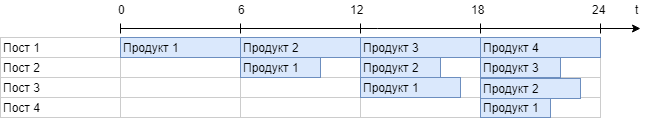

The diagram above was exported from draw.io. Its source (the exported page's mxGraphModel, read from the mxfile embedded in the PNG):
<mxGraphModel dx="1162" dy="648" grid="1" gridSize="10" guides="1" tooltips="1" connect="0" arrows="1" fold="1" page="1" pageScale="1.5" pageWidth="1169" pageHeight="826" background="#ffffff" math="0" shadow="0">
  <root>
    <mxCell id="0" style=";html=1;" />
    <mxCell id="1" style=";html=1;" parent="0" />
    <mxCell id="7a8b956e7d50b54d-150" value="Пост 1" style="align=left;strokeColor=#CCCCCC;html=1;" parent="1" vertex="1">
      <mxGeometry x="160" y="479" width="120" height="20" as="geometry" />
    </mxCell>
    <mxCell id="7a8b956e7d50b54d-162" value="Пост 2" style="align=left;strokeColor=#CCCCCC;html=1;" parent="1" vertex="1">
      <mxGeometry x="160" y="499" width="120" height="20" as="geometry" />
    </mxCell>
    <mxCell id="7a8b956e7d50b54d-163" value="Пост 3" style="align=left;strokeColor=#CCCCCC;html=1;" parent="1" vertex="1">
      <mxGeometry x="160" y="519" width="120" height="20" as="geometry" />
    </mxCell>
    <mxCell id="7a8b956e7d50b54d-164" value="Пост 4" style="align=left;strokeColor=#CCCCCC;html=1;" parent="1" vertex="1">
      <mxGeometry x="160" y="539" width="120" height="20" as="geometry" />
    </mxCell>
    <mxCell id="7a8b956e7d50b54d-177" value="" style="align=left;strokeColor=#CCCCCC;html=1;" parent="1" vertex="1">
      <mxGeometry x="280" y="479" width="120" height="20" as="geometry" />
    </mxCell>
    <mxCell id="7a8b956e7d50b54d-178" value="" style="align=left;strokeColor=#CCCCCC;html=1;" parent="1" vertex="1">
      <mxGeometry x="280" y="499" width="120" height="20" as="geometry" />
    </mxCell>
    <mxCell id="7a8b956e7d50b54d-179" value="" style="align=left;strokeColor=#CCCCCC;html=1;" parent="1" vertex="1">
      <mxGeometry x="280" y="519" width="120" height="20" as="geometry" />
    </mxCell>
    <mxCell id="7a8b956e7d50b54d-180" value="" style="align=left;strokeColor=#CCCCCC;html=1;" parent="1" vertex="1">
      <mxGeometry x="280" y="539" width="120" height="20" as="geometry" />
    </mxCell>
    <mxCell id="7a8b956e7d50b54d-193" value="" style="align=left;strokeColor=#CCCCCC;html=1;" parent="1" vertex="1">
      <mxGeometry x="400" y="479" width="120" height="20" as="geometry" />
    </mxCell>
    <mxCell id="7a8b956e7d50b54d-194" value="" style="align=left;strokeColor=#CCCCCC;html=1;" parent="1" vertex="1">
      <mxGeometry x="400" y="499" width="120" height="20" as="geometry" />
    </mxCell>
    <mxCell id="7a8b956e7d50b54d-195" value="" style="align=left;strokeColor=#CCCCCC;html=1;" parent="1" vertex="1">
      <mxGeometry x="400" y="519" width="120" height="20" as="geometry" />
    </mxCell>
    <mxCell id="7a8b956e7d50b54d-196" value="" style="align=left;strokeColor=#CCCCCC;html=1;" parent="1" vertex="1">
      <mxGeometry x="400" y="539" width="120" height="20" as="geometry" />
    </mxCell>
    <mxCell id="7a8b956e7d50b54d-209" value="" style="align=left;strokeColor=#CCCCCC;html=1;" parent="1" vertex="1">
      <mxGeometry x="520" y="479" width="120" height="20" as="geometry" />
    </mxCell>
    <mxCell id="7a8b956e7d50b54d-210" value="" style="align=left;strokeColor=#CCCCCC;html=1;" parent="1" vertex="1">
      <mxGeometry x="520" y="499" width="120" height="20" as="geometry" />
    </mxCell>
    <mxCell id="7a8b956e7d50b54d-211" value="" style="align=left;strokeColor=#CCCCCC;html=1;" parent="1" vertex="1">
      <mxGeometry x="520" y="519" width="120" height="20" as="geometry" />
    </mxCell>
    <mxCell id="7a8b956e7d50b54d-212" value="" style="align=left;strokeColor=#CCCCCC;html=1;" parent="1" vertex="1">
      <mxGeometry x="520" y="539" width="120" height="20" as="geometry" />
    </mxCell>
    <mxCell id="7a8b956e7d50b54d-353" value="Продукт 1" style="align=left;strokeColor=#6c8ebf;html=1;fillColor=#dae8fc;" parent="1" vertex="1">
      <mxGeometry x="280" y="479" width="120" height="20" as="geometry" />
    </mxCell>
    <mxCell id="7a8b956e7d50b54d-354" value="Продукт 1" style="align=left;strokeColor=#6c8ebf;html=1;fillColor=#dae8fc;" parent="1" vertex="1">
      <mxGeometry x="400" y="499" width="80" height="20" as="geometry" />
    </mxCell>
    <mxCell id="7a8b956e7d50b54d-355" value="Продукт 1" style="align=left;strokeColor=#6c8ebf;html=1;fillColor=#dae8fc;" parent="1" vertex="1">
      <mxGeometry x="520" y="519" width="100" height="20" as="geometry" />
    </mxCell>
    <mxCell id="c2Lc9gJvljth-s_-24UX-1" value="" style="align=left;strokeColor=#CCCCCC;html=1;" vertex="1" parent="1">
      <mxGeometry x="640" y="479" width="120" height="20" as="geometry" />
    </mxCell>
    <mxCell id="c2Lc9gJvljth-s_-24UX-2" value="" style="align=left;strokeColor=#CCCCCC;html=1;" vertex="1" parent="1">
      <mxGeometry x="640" y="499" width="120" height="20" as="geometry" />
    </mxCell>
    <mxCell id="c2Lc9gJvljth-s_-24UX-3" value="" style="align=left;strokeColor=#CCCCCC;html=1;" vertex="1" parent="1">
      <mxGeometry x="640" y="519" width="120" height="20" as="geometry" />
    </mxCell>
    <mxCell id="c2Lc9gJvljth-s_-24UX-4" value="" style="align=left;strokeColor=#CCCCCC;html=1;" vertex="1" parent="1">
      <mxGeometry x="640" y="539" width="120" height="20" as="geometry" />
    </mxCell>
    <mxCell id="c2Lc9gJvljth-s_-24UX-17" value="Продукт 1" style="align=left;strokeColor=#6c8ebf;html=1;fillColor=#dae8fc;" vertex="1" parent="1">
      <mxGeometry x="640" y="539" width="70" height="20" as="geometry" />
    </mxCell>
    <mxCell id="c2Lc9gJvljth-s_-24UX-18" value="Продукт 2" style="align=left;strokeColor=#6c8ebf;html=1;fillColor=#dae8fc;" vertex="1" parent="1">
      <mxGeometry x="400" y="479" width="120" height="20" as="geometry" />
    </mxCell>
    <mxCell id="c2Lc9gJvljth-s_-24UX-19" value="Продукт 3" style="align=left;strokeColor=#6c8ebf;html=1;fillColor=#dae8fc;" vertex="1" parent="1">
      <mxGeometry x="520" y="479" width="120" height="20" as="geometry" />
    </mxCell>
    <mxCell id="c2Lc9gJvljth-s_-24UX-20" value="Продукт 4" style="align=left;strokeColor=#6c8ebf;html=1;fillColor=#dae8fc;" vertex="1" parent="1">
      <mxGeometry x="640" y="479" width="120" height="20" as="geometry" />
    </mxCell>
    <mxCell id="c2Lc9gJvljth-s_-24UX-21" value="Продукт 2" style="align=left;strokeColor=#6c8ebf;html=1;fillColor=#dae8fc;" vertex="1" parent="1">
      <mxGeometry x="520" y="499" width="80" height="20" as="geometry" />
    </mxCell>
    <mxCell id="c2Lc9gJvljth-s_-24UX-22" value="Продукт 3" style="align=left;strokeColor=#6c8ebf;html=1;fillColor=#dae8fc;" vertex="1" parent="1">
      <mxGeometry x="640" y="499" width="80" height="20" as="geometry" />
    </mxCell>
    <mxCell id="c2Lc9gJvljth-s_-24UX-23" value="Продукт 2" style="align=left;strokeColor=#6c8ebf;html=1;fillColor=#dae8fc;" vertex="1" parent="1">
      <mxGeometry x="640" y="520" width="100" height="20" as="geometry" />
    </mxCell>
    <mxCell id="c2Lc9gJvljth-s_-24UX-24" value="" style="endArrow=classic;html=1;" edge="1" parent="1">
      <mxGeometry width="50" height="50" relative="1" as="geometry">
        <mxPoint x="280" y="470" as="sourcePoint" />
        <mxPoint x="800" y="470" as="targetPoint" />
      </mxGeometry>
    </mxCell>
    <mxCell id="c2Lc9gJvljth-s_-24UX-25" value="" style="endArrow=none;html=1;" edge="1" parent="1">
      <mxGeometry width="50" height="50" relative="1" as="geometry">
        <mxPoint x="400" y="475" as="sourcePoint" />
        <mxPoint x="400" y="465" as="targetPoint" />
      </mxGeometry>
    </mxCell>
    <mxCell id="c2Lc9gJvljth-s_-24UX-26" value="" style="endArrow=none;html=1;" edge="1" parent="1">
      <mxGeometry width="50" height="50" relative="1" as="geometry">
        <mxPoint x="520" y="475" as="sourcePoint" />
        <mxPoint x="520" y="465" as="targetPoint" />
      </mxGeometry>
    </mxCell>
    <mxCell id="c2Lc9gJvljth-s_-24UX-27" value="" style="endArrow=none;html=1;" edge="1" parent="1">
      <mxGeometry width="50" height="50" relative="1" as="geometry">
        <mxPoint x="640" y="475" as="sourcePoint" />
        <mxPoint x="640" y="465" as="targetPoint" />
      </mxGeometry>
    </mxCell>
    <mxCell id="c2Lc9gJvljth-s_-24UX-28" value="" style="endArrow=none;html=1;" edge="1" parent="1">
      <mxGeometry width="50" height="50" relative="1" as="geometry">
        <mxPoint x="280" y="475" as="sourcePoint" />
        <mxPoint x="280" y="465" as="targetPoint" />
      </mxGeometry>
    </mxCell>
    <mxCell id="c2Lc9gJvljth-s_-24UX-30" value="" style="endArrow=none;html=1;" edge="1" parent="1">
      <mxGeometry width="50" height="50" relative="1" as="geometry">
        <mxPoint x="760" y="475" as="sourcePoint" />
        <mxPoint x="760" y="465" as="targetPoint" />
      </mxGeometry>
    </mxCell>
    <mxCell id="c2Lc9gJvljth-s_-24UX-31" value="0" style="text;html=1;resizable=0;points=[];autosize=1;align=left;verticalAlign=top;spacingTop=-4;" vertex="1" parent="1">
      <mxGeometry x="276" y="442" width="20" height="20" as="geometry" />
    </mxCell>
    <mxCell id="c2Lc9gJvljth-s_-24UX-35" value="6&lt;br&gt;" style="text;html=1;resizable=0;points=[];autosize=1;align=left;verticalAlign=top;spacingTop=-4;" vertex="1" parent="1">
      <mxGeometry x="396" y="442" width="20" height="20" as="geometry" />
    </mxCell>
    <mxCell id="c2Lc9gJvljth-s_-24UX-36" value="12" style="text;html=1;resizable=0;points=[];autosize=1;align=left;verticalAlign=top;spacingTop=-4;" vertex="1" parent="1">
      <mxGeometry x="508" y="442" width="30" height="20" as="geometry" />
    </mxCell>
    <mxCell id="c2Lc9gJvljth-s_-24UX-37" value="18" style="text;html=1;resizable=0;points=[];autosize=1;align=left;verticalAlign=top;spacingTop=-4;" vertex="1" parent="1">
      <mxGeometry x="629" y="442" width="30" height="20" as="geometry" />
    </mxCell>
    <mxCell id="c2Lc9gJvljth-s_-24UX-38" value="24" style="text;html=1;resizable=0;points=[];autosize=1;align=left;verticalAlign=top;spacingTop=-4;" vertex="1" parent="1">
      <mxGeometry x="750" y="442" width="30" height="20" as="geometry" />
    </mxCell>
    <mxCell id="c2Lc9gJvljth-s_-24UX-39" value="t" style="text;html=1;resizable=0;points=[];autosize=1;align=left;verticalAlign=top;spacingTop=-4;" vertex="1" parent="1">
      <mxGeometry x="793" y="442" width="20" height="20" as="geometry" />
    </mxCell>
  </root>
</mxGraphModel>